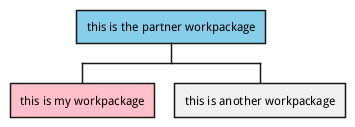

The diagram above was rendered by PlantUML. Its source (embedded in the PNG):
@startwbs
*[#SkyBlue] this is the partner workpackage
**[#pink] this is my workpackage
** this is another workpackage
@endwbs